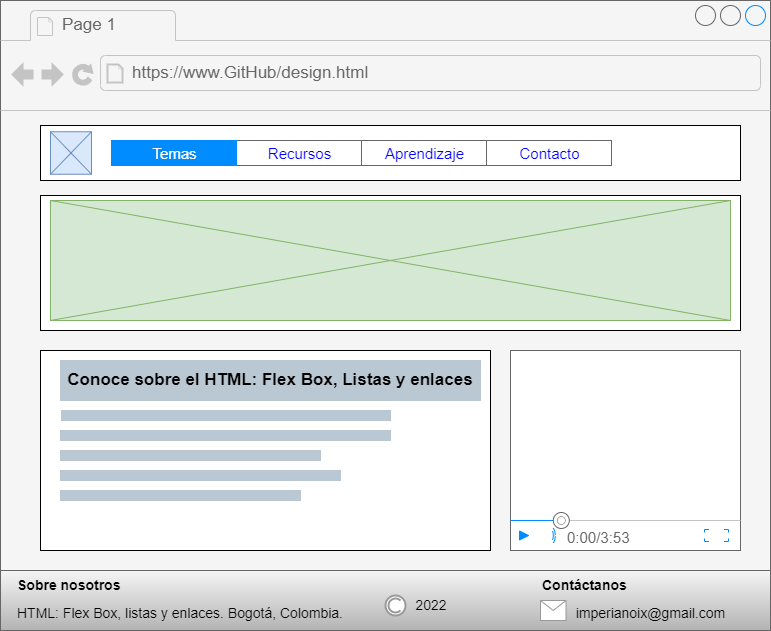

The diagram above was exported from draw.io. Its source (the exported page's mxGraphModel, read from the mxfile embedded in the PNG):
<mxGraphModel dx="1381" dy="774" grid="1" gridSize="10" guides="1" tooltips="1" connect="1" arrows="1" fold="1" page="1" pageScale="1" pageWidth="827" pageHeight="1169" math="0" shadow="0">
  <root>
    <mxCell id="0" />
    <mxCell id="1" parent="0" />
    <mxCell id="Z7OFkKDcwmtrtmowcj4x-1" value="" style="strokeWidth=1;shadow=0;dashed=0;align=center;html=1;shape=mxgraph.mockup.containers.browserWindow;rSize=0;strokeColor=#666666;strokeColor2=#008cff;strokeColor3=#c4c4c4;mainText=,;recursiveResize=0;fillColor=#f5f5f5;fontColor=#333333;fontFamily=Verdana;" parent="1" vertex="1">
      <mxGeometry x="29" y="90" width="770" height="630" as="geometry" />
    </mxCell>
    <mxCell id="Z7OFkKDcwmtrtmowcj4x-2" value="Page 1" style="strokeWidth=1;shadow=0;dashed=0;align=center;html=1;shape=mxgraph.mockup.containers.anchor;fontSize=17;fontColor=#666666;align=left;" parent="Z7OFkKDcwmtrtmowcj4x-1" vertex="1">
      <mxGeometry x="60" y="12" width="110" height="26" as="geometry" />
    </mxCell>
    <mxCell id="Z7OFkKDcwmtrtmowcj4x-3" value="https://www.GitHub/design.html" style="strokeWidth=1;shadow=0;dashed=0;align=center;html=1;shape=mxgraph.mockup.containers.anchor;rSize=0;fontSize=17;fontColor=#666666;align=left;" parent="Z7OFkKDcwmtrtmowcj4x-1" vertex="1">
      <mxGeometry x="130" y="60" width="250" height="26" as="geometry" />
    </mxCell>
    <mxCell id="Z7OFkKDcwmtrtmowcj4x-4" value="" style="rounded=0;whiteSpace=wrap;html=1;" parent="Z7OFkKDcwmtrtmowcj4x-1" vertex="1">
      <mxGeometry x="40" y="125" width="700" height="55" as="geometry" />
    </mxCell>
    <mxCell id="Z7OFkKDcwmtrtmowcj4x-5" value="" style="rounded=0;whiteSpace=wrap;html=1;" parent="Z7OFkKDcwmtrtmowcj4x-1" vertex="1">
      <mxGeometry x="40" y="195" width="700" height="135" as="geometry" />
    </mxCell>
    <mxCell id="Z7OFkKDcwmtrtmowcj4x-6" value="" style="rounded=0;whiteSpace=wrap;html=1;" parent="Z7OFkKDcwmtrtmowcj4x-1" vertex="1">
      <mxGeometry x="40" y="350" width="450" height="200" as="geometry" />
    </mxCell>
    <mxCell id="Z7OFkKDcwmtrtmowcj4x-7" value="" style="rounded=0;whiteSpace=wrap;html=1;" parent="Z7OFkKDcwmtrtmowcj4x-1" vertex="1">
      <mxGeometry x="510" y="350" width="230" height="200" as="geometry" />
    </mxCell>
    <mxCell id="Z7OFkKDcwmtrtmowcj4x-8" value="" style="rounded=0;whiteSpace=wrap;html=1;fontFamily=Helvetica;fillColor=#f5f5f5;strokeColor=#666666;gradientColor=#b3b3b3;" parent="Z7OFkKDcwmtrtmowcj4x-1" vertex="1">
      <mxGeometry y="570" width="770" height="60" as="geometry" />
    </mxCell>
    <mxCell id="Z7OFkKDcwmtrtmowcj4x-36" value="" style="verticalLabelPosition=bottom;shadow=0;dashed=0;align=center;html=1;verticalAlign=top;strokeWidth=1;shape=mxgraph.mockup.graphics.simpleIcon;strokeColor=#6c8ebf;fillColor=#dae8fc;" parent="Z7OFkKDcwmtrtmowcj4x-1" vertex="1">
      <mxGeometry x="50" y="131.25" width="41" height="42.5" as="geometry" />
    </mxCell>
    <mxCell id="Z7OFkKDcwmtrtmowcj4x-37" value="" style="verticalLabelPosition=bottom;shadow=0;dashed=0;align=center;html=1;verticalAlign=top;strokeWidth=1;shape=mxgraph.mockup.graphics.simpleIcon;strokeColor=#82b366;fillColor=#d5e8d4;" parent="Z7OFkKDcwmtrtmowcj4x-1" vertex="1">
      <mxGeometry x="50" y="200" width="680" height="120" as="geometry" />
    </mxCell>
    <mxCell id="Z7OFkKDcwmtrtmowcj4x-38" value="" style="strokeWidth=1;shadow=0;dashed=0;align=center;html=1;shape=mxgraph.mockup.text.rrect;rSize=0;strokeColor=#666666;" parent="Z7OFkKDcwmtrtmowcj4x-1" vertex="1">
      <mxGeometry x="111" y="140" width="500" height="25" as="geometry" />
    </mxCell>
    <mxCell id="Z7OFkKDcwmtrtmowcj4x-39" value="Recursos" style="strokeColor=inherit;fillColor=inherit;gradientColor=inherit;strokeWidth=1;shadow=0;dashed=0;align=center;html=1;shape=mxgraph.mockup.text.rrect;rSize=0;fontSize=15;fontColor=#0000ff;" parent="Z7OFkKDcwmtrtmowcj4x-38" vertex="1">
      <mxGeometry x="125" width="125" height="25" as="geometry" />
    </mxCell>
    <mxCell id="Z7OFkKDcwmtrtmowcj4x-40" value="Aprendizaje" style="strokeColor=inherit;fillColor=inherit;gradientColor=inherit;strokeWidth=1;shadow=0;dashed=0;align=center;html=1;shape=mxgraph.mockup.text.rrect;rSize=0;fontSize=15;fontColor=#0000ff;" parent="Z7OFkKDcwmtrtmowcj4x-38" vertex="1">
      <mxGeometry x="250" width="125" height="25" as="geometry" />
    </mxCell>
    <mxCell id="Z7OFkKDcwmtrtmowcj4x-41" value="Contacto" style="strokeColor=inherit;fillColor=inherit;gradientColor=inherit;strokeWidth=1;shadow=0;dashed=0;align=center;html=1;shape=mxgraph.mockup.text.rrect;rSize=0;fontSize=15;fontColor=#0000ff;" parent="Z7OFkKDcwmtrtmowcj4x-38" vertex="1">
      <mxGeometry x="375" width="125" height="25" as="geometry" />
    </mxCell>
    <mxCell id="Z7OFkKDcwmtrtmowcj4x-42" value="Temas" style="strokeWidth=1;shadow=0;dashed=0;align=center;html=1;shape=mxgraph.mockup.text.rrect;rSize=0;fontSize=15;fontColor=#ffffff;fillColor=#008cff;strokeColor=#008cff;" parent="Z7OFkKDcwmtrtmowcj4x-38" vertex="1">
      <mxGeometry width="125" height="25" as="geometry" />
    </mxCell>
    <mxCell id="Z7OFkKDcwmtrtmowcj4x-43" value="" style="verticalLabelPosition=bottom;shadow=0;dashed=0;align=center;html=1;verticalAlign=top;strokeWidth=1;shape=mxgraph.mockup.containers.videoPlayer;strokeColor=#666666;strokeColor2=#008cff;strokeColor3=#c4c4c4;textColor=#666666;fillColor2=#008cff;barHeight=30;barPos=20;" parent="Z7OFkKDcwmtrtmowcj4x-1" vertex="1">
      <mxGeometry x="510" y="350" width="230" height="200" as="geometry" />
    </mxCell>
    <mxCell id="Z7OFkKDcwmtrtmowcj4x-48" value="Conoce sobre el HTML: Flex Box, Listas y enlaces" style="rounded=0;whiteSpace=wrap;html=1;fontSize=17;strokeWidth=0;fillColor=#bac8d3;strokeColor=#23445d;fontFamily=Helvetica;fontStyle=1" parent="Z7OFkKDcwmtrtmowcj4x-1" vertex="1">
      <mxGeometry x="60" y="360" width="420" height="40" as="geometry" />
    </mxCell>
    <mxCell id="Z7OFkKDcwmtrtmowcj4x-49" value="" style="rounded=0;whiteSpace=wrap;html=1;fontSize=17;strokeWidth=0;fillColor=#bac8d3;strokeColor=#23445d;" parent="Z7OFkKDcwmtrtmowcj4x-1" vertex="1">
      <mxGeometry x="61" y="410" width="329" height="10" as="geometry" />
    </mxCell>
    <mxCell id="Z7OFkKDcwmtrtmowcj4x-50" value="" style="rounded=0;whiteSpace=wrap;html=1;fontSize=17;strokeWidth=0;fillColor=#bac8d3;strokeColor=#23445d;" parent="Z7OFkKDcwmtrtmowcj4x-1" vertex="1">
      <mxGeometry x="60" y="430" width="330" height="10" as="geometry" />
    </mxCell>
    <mxCell id="Z7OFkKDcwmtrtmowcj4x-51" value="" style="rounded=0;whiteSpace=wrap;html=1;fontSize=17;strokeWidth=0;fillColor=#bac8d3;strokeColor=#23445d;" parent="Z7OFkKDcwmtrtmowcj4x-1" vertex="1">
      <mxGeometry x="60" y="450" width="260" height="10" as="geometry" />
    </mxCell>
    <mxCell id="Z7OFkKDcwmtrtmowcj4x-52" value="" style="rounded=0;whiteSpace=wrap;html=1;fontSize=17;strokeWidth=0;fillColor=#bac8d3;strokeColor=#23445d;" parent="Z7OFkKDcwmtrtmowcj4x-1" vertex="1">
      <mxGeometry x="60" y="470" width="280" height="10" as="geometry" />
    </mxCell>
    <mxCell id="Z7OFkKDcwmtrtmowcj4x-53" value="" style="rounded=0;whiteSpace=wrap;html=1;fontSize=17;strokeWidth=0;fillColor=#bac8d3;strokeColor=#23445d;" parent="Z7OFkKDcwmtrtmowcj4x-1" vertex="1">
      <mxGeometry x="60" y="490" width="240" height="10" as="geometry" />
    </mxCell>
    <mxCell id="O-UfhHlNtzKsq46ERVet-1" value="&amp;nbsp;imperianoix@gmail.com" style="text;html=1;strokeColor=none;fillColor=none;align=center;verticalAlign=middle;whiteSpace=wrap;rounded=0;fontFamily=Helvetica;fontSize=14;" vertex="1" parent="Z7OFkKDcwmtrtmowcj4x-1">
      <mxGeometry x="565.5" y="600" width="164.5" height="25" as="geometry" />
    </mxCell>
    <mxCell id="O-UfhHlNtzKsq46ERVet-2" value="" style="verticalLabelPosition=bottom;shadow=0;dashed=0;align=center;html=1;verticalAlign=top;strokeWidth=1;shape=mxgraph.mockup.misc.mail2;strokeColor=#999999;fontFamily=Helvetica;fontSize=14;" vertex="1" parent="Z7OFkKDcwmtrtmowcj4x-1">
      <mxGeometry x="540" y="600" width="25.5" height="20" as="geometry" />
    </mxCell>
    <mxCell id="O-UfhHlNtzKsq46ERVet-5" value="2022" style="text;html=1;strokeColor=none;fillColor=none;align=center;verticalAlign=middle;whiteSpace=wrap;rounded=0;fontFamily=Helvetica;fontSize=14;" vertex="1" parent="Z7OFkKDcwmtrtmowcj4x-1">
      <mxGeometry x="401" y="590" width="60" height="30" as="geometry" />
    </mxCell>
    <mxCell id="O-UfhHlNtzKsq46ERVet-4" value="HTML: Flex Box, listas y enlaces. Bogotá, Colombia." style="text;html=1;strokeColor=none;fillColor=none;align=center;verticalAlign=middle;whiteSpace=wrap;rounded=0;fontFamily=Helvetica;fontSize=14;" vertex="1" parent="Z7OFkKDcwmtrtmowcj4x-1">
      <mxGeometry x="15" y="597.5" width="330" height="30" as="geometry" />
    </mxCell>
    <mxCell id="O-UfhHlNtzKsq46ERVet-6" value="" style="strokeColor=#999999;verticalLabelPosition=bottom;shadow=0;dashed=0;verticalAlign=top;strokeWidth=2;html=1;shape=mxgraph.mockup.misc.copyrightIcon;fontFamily=Helvetica;fontSize=14;" vertex="1" parent="Z7OFkKDcwmtrtmowcj4x-1">
      <mxGeometry x="385" y="595" width="20" height="20" as="geometry" />
    </mxCell>
    <mxCell id="O-UfhHlNtzKsq46ERVet-7" value="&lt;b&gt;Contáctanos&lt;/b&gt;" style="text;html=1;strokeColor=none;fillColor=none;align=left;verticalAlign=middle;whiteSpace=wrap;rounded=0;fontFamily=Helvetica;fontSize=14;" vertex="1" parent="Z7OFkKDcwmtrtmowcj4x-1">
      <mxGeometry x="540" y="570" width="164.5" height="30" as="geometry" />
    </mxCell>
    <mxCell id="O-UfhHlNtzKsq46ERVet-8" value="&lt;b&gt;Sobre nosotros&lt;/b&gt;" style="text;html=1;strokeColor=none;fillColor=none;align=left;verticalAlign=middle;whiteSpace=wrap;rounded=0;fontFamily=Helvetica;fontSize=14;" vertex="1" parent="Z7OFkKDcwmtrtmowcj4x-1">
      <mxGeometry x="15" y="570" width="175" height="30" as="geometry" />
    </mxCell>
  </root>
</mxGraphModel>